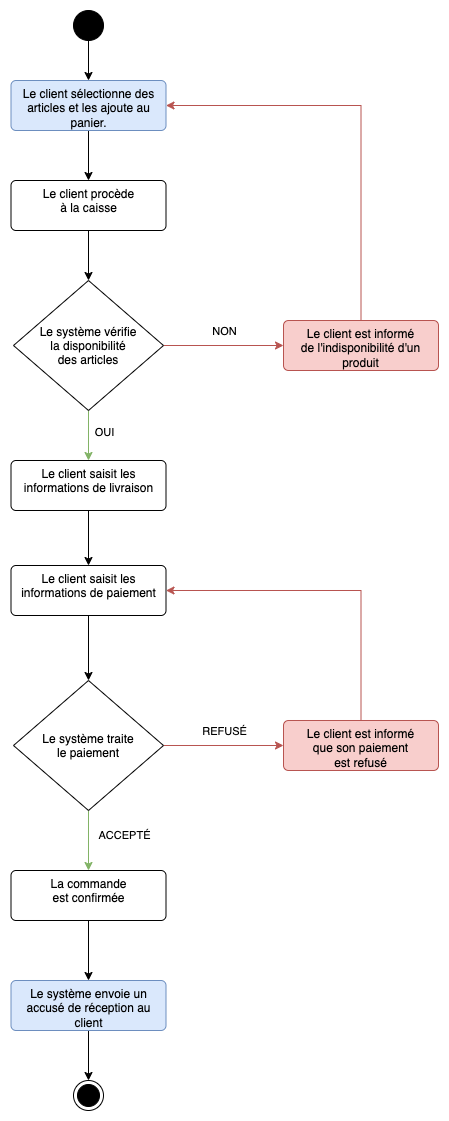

The diagram above was exported from draw.io. Its source (the exported page's mxGraphModel, read from the mxfile embedded in the PNG):
<mxGraphModel dx="1434" dy="854" grid="1" gridSize="10" guides="1" tooltips="1" connect="1" arrows="1" fold="1" page="1" pageScale="1" pageWidth="827" pageHeight="1169" math="0" shadow="0">
  <root>
    <mxCell id="0" />
    <mxCell id="1" parent="0" />
    <mxCell id="HElewv7yoEz3IZMWv0Sa-3" style="edgeStyle=orthogonalEdgeStyle;rounded=0;orthogonalLoop=1;jettySize=auto;html=1;" parent="1" source="HElewv7yoEz3IZMWv0Sa-1" target="HElewv7yoEz3IZMWv0Sa-2" edge="1">
      <mxGeometry relative="1" as="geometry" />
    </mxCell>
    <mxCell id="HElewv7yoEz3IZMWv0Sa-1" value="" style="ellipse;fillColor=strokeColor;html=1;" parent="1" vertex="1">
      <mxGeometry x="150" y="30" width="30" height="30" as="geometry" />
    </mxCell>
    <mxCell id="HElewv7yoEz3IZMWv0Sa-5" style="edgeStyle=orthogonalEdgeStyle;rounded=0;orthogonalLoop=1;jettySize=auto;html=1;entryX=0.5;entryY=0;entryDx=0;entryDy=0;" parent="1" source="HElewv7yoEz3IZMWv0Sa-2" target="HElewv7yoEz3IZMWv0Sa-4" edge="1">
      <mxGeometry relative="1" as="geometry" />
    </mxCell>
    <mxCell id="HElewv7yoEz3IZMWv0Sa-2" value="Le client sélectionne des articles et les ajoute au panier." style="html=1;align=center;verticalAlign=top;rounded=1;absoluteArcSize=1;arcSize=10;dashed=0;whiteSpace=wrap;fillColor=#dae8fc;strokeColor=#6c8ebf;" parent="1" vertex="1">
      <mxGeometry x="87.5" y="100" width="155" height="50" as="geometry" />
    </mxCell>
    <mxCell id="HElewv7yoEz3IZMWv0Sa-7" style="edgeStyle=orthogonalEdgeStyle;rounded=0;orthogonalLoop=1;jettySize=auto;html=1;entryX=0.5;entryY=0;entryDx=0;entryDy=0;" parent="1" source="HElewv7yoEz3IZMWv0Sa-4" target="HElewv7yoEz3IZMWv0Sa-6" edge="1">
      <mxGeometry relative="1" as="geometry" />
    </mxCell>
    <mxCell id="HElewv7yoEz3IZMWv0Sa-4" value="Le client procède&lt;div&gt;à la caisse&lt;/div&gt;" style="html=1;align=center;verticalAlign=top;rounded=1;absoluteArcSize=1;arcSize=10;dashed=0;whiteSpace=wrap;" parent="1" vertex="1">
      <mxGeometry x="87.5" y="200" width="155" height="50" as="geometry" />
    </mxCell>
    <mxCell id="HElewv7yoEz3IZMWv0Sa-9" style="edgeStyle=orthogonalEdgeStyle;rounded=0;orthogonalLoop=1;jettySize=auto;html=1;entryX=0;entryY=0.5;entryDx=0;entryDy=0;fillColor=#f8cecc;strokeColor=#b85450;" parent="1" source="HElewv7yoEz3IZMWv0Sa-6" target="HElewv7yoEz3IZMWv0Sa-8" edge="1">
      <mxGeometry relative="1" as="geometry" />
    </mxCell>
    <mxCell id="HElewv7yoEz3IZMWv0Sa-10" value="NON" style="edgeLabel;html=1;align=center;verticalAlign=middle;resizable=0;points=[];" parent="HElewv7yoEz3IZMWv0Sa-9" vertex="1" connectable="0">
      <mxGeometry x="0.6667" y="1" relative="1" as="geometry">
        <mxPoint x="-40" y="-14" as="offset" />
      </mxGeometry>
    </mxCell>
    <mxCell id="HElewv7yoEz3IZMWv0Sa-13" style="edgeStyle=orthogonalEdgeStyle;rounded=0;orthogonalLoop=1;jettySize=auto;html=1;entryX=0.5;entryY=0;entryDx=0;entryDy=0;fillColor=#d5e8d4;strokeColor=#82b366;" parent="1" source="HElewv7yoEz3IZMWv0Sa-6" target="HElewv7yoEz3IZMWv0Sa-12" edge="1">
      <mxGeometry relative="1" as="geometry" />
    </mxCell>
    <mxCell id="_O5VMfTOfNffDr02qIjy-1" value="OUI" style="edgeLabel;html=1;align=center;verticalAlign=middle;resizable=0;points=[];" parent="HElewv7yoEz3IZMWv0Sa-13" vertex="1" connectable="0">
      <mxGeometry x="-0.1558" y="1" relative="1" as="geometry">
        <mxPoint x="14" as="offset" />
      </mxGeometry>
    </mxCell>
    <mxCell id="HElewv7yoEz3IZMWv0Sa-6" value="Le système vérifie&#10;la disponibilité&#10;des articles" style="rhombus;" parent="1" vertex="1">
      <mxGeometry x="90" y="300" width="150" height="130" as="geometry" />
    </mxCell>
    <mxCell id="HElewv7yoEz3IZMWv0Sa-11" style="edgeStyle=orthogonalEdgeStyle;rounded=0;orthogonalLoop=1;jettySize=auto;html=1;entryX=1;entryY=0.5;entryDx=0;entryDy=0;exitX=0.5;exitY=0;exitDx=0;exitDy=0;fillColor=#f8cecc;strokeColor=#b85450;" parent="1" source="HElewv7yoEz3IZMWv0Sa-8" target="HElewv7yoEz3IZMWv0Sa-2" edge="1">
      <mxGeometry relative="1" as="geometry" />
    </mxCell>
    <mxCell id="HElewv7yoEz3IZMWv0Sa-8" value="Le client est informé&lt;br&gt;de l'indisponibilité d'un&lt;br&gt;produit" style="html=1;align=center;verticalAlign=top;rounded=1;absoluteArcSize=1;arcSize=10;dashed=0;whiteSpace=wrap;fillColor=#f8cecc;strokeColor=#b85450;" parent="1" vertex="1">
      <mxGeometry x="360" y="340" width="155" height="50" as="geometry" />
    </mxCell>
    <mxCell id="HElewv7yoEz3IZMWv0Sa-15" style="edgeStyle=orthogonalEdgeStyle;rounded=0;orthogonalLoop=1;jettySize=auto;html=1;" parent="1" source="HElewv7yoEz3IZMWv0Sa-12" target="HElewv7yoEz3IZMWv0Sa-14" edge="1">
      <mxGeometry relative="1" as="geometry" />
    </mxCell>
    <mxCell id="HElewv7yoEz3IZMWv0Sa-12" value="Le client saisit les informations de livraison" style="html=1;align=center;verticalAlign=top;rounded=1;absoluteArcSize=1;arcSize=10;dashed=0;whiteSpace=wrap;" parent="1" vertex="1">
      <mxGeometry x="87.5" y="480" width="155" height="50" as="geometry" />
    </mxCell>
    <mxCell id="HElewv7yoEz3IZMWv0Sa-19" style="edgeStyle=orthogonalEdgeStyle;rounded=0;orthogonalLoop=1;jettySize=auto;html=1;entryX=0.5;entryY=0;entryDx=0;entryDy=0;" parent="1" source="HElewv7yoEz3IZMWv0Sa-14" target="HElewv7yoEz3IZMWv0Sa-18" edge="1">
      <mxGeometry relative="1" as="geometry" />
    </mxCell>
    <mxCell id="HElewv7yoEz3IZMWv0Sa-14" value="Le client saisit les informations de paiement" style="html=1;align=center;verticalAlign=top;rounded=1;absoluteArcSize=1;arcSize=10;dashed=0;whiteSpace=wrap;" parent="1" vertex="1">
      <mxGeometry x="87.5" y="585" width="155" height="50" as="geometry" />
    </mxCell>
    <mxCell id="HElewv7yoEz3IZMWv0Sa-22" style="edgeStyle=orthogonalEdgeStyle;rounded=0;orthogonalLoop=1;jettySize=auto;html=1;entryX=0;entryY=0.5;entryDx=0;entryDy=0;fillColor=#f8cecc;strokeColor=#b85450;" parent="1" source="HElewv7yoEz3IZMWv0Sa-18" target="HElewv7yoEz3IZMWv0Sa-21" edge="1">
      <mxGeometry relative="1" as="geometry" />
    </mxCell>
    <mxCell id="HElewv7yoEz3IZMWv0Sa-23" value="REFUSÉ" style="edgeLabel;html=1;align=center;verticalAlign=middle;resizable=0;points=[];" parent="HElewv7yoEz3IZMWv0Sa-22" vertex="1" connectable="0">
      <mxGeometry x="0.25" y="-1" relative="1" as="geometry">
        <mxPoint x="-15" y="-16" as="offset" />
      </mxGeometry>
    </mxCell>
    <mxCell id="HElewv7yoEz3IZMWv0Sa-26" style="edgeStyle=orthogonalEdgeStyle;rounded=0;orthogonalLoop=1;jettySize=auto;html=1;entryX=0.5;entryY=0;entryDx=0;entryDy=0;fillColor=#d5e8d4;strokeColor=#82b366;" parent="1" source="HElewv7yoEz3IZMWv0Sa-18" target="HElewv7yoEz3IZMWv0Sa-25" edge="1">
      <mxGeometry relative="1" as="geometry" />
    </mxCell>
    <mxCell id="_O5VMfTOfNffDr02qIjy-2" value="ACCEPTÉ" style="edgeLabel;html=1;align=center;verticalAlign=middle;resizable=0;points=[];" parent="HElewv7yoEz3IZMWv0Sa-26" vertex="1" connectable="0">
      <mxGeometry x="-0.1912" y="-1" relative="1" as="geometry">
        <mxPoint x="36" as="offset" />
      </mxGeometry>
    </mxCell>
    <mxCell id="HElewv7yoEz3IZMWv0Sa-18" value="Le système traite&#10;le paiement" style="rhombus;" parent="1" vertex="1">
      <mxGeometry x="90" y="700" width="150" height="130" as="geometry" />
    </mxCell>
    <mxCell id="HElewv7yoEz3IZMWv0Sa-24" style="edgeStyle=orthogonalEdgeStyle;rounded=0;orthogonalLoop=1;jettySize=auto;html=1;entryX=1;entryY=0.5;entryDx=0;entryDy=0;exitX=0.5;exitY=0;exitDx=0;exitDy=0;fillColor=#f8cecc;strokeColor=#b85450;" parent="1" source="HElewv7yoEz3IZMWv0Sa-21" target="HElewv7yoEz3IZMWv0Sa-14" edge="1">
      <mxGeometry relative="1" as="geometry" />
    </mxCell>
    <mxCell id="HElewv7yoEz3IZMWv0Sa-21" value="Le client est informé&lt;br&gt;que son paiement&lt;div&gt;est refusé&lt;/div&gt;" style="html=1;align=center;verticalAlign=top;rounded=1;absoluteArcSize=1;arcSize=10;dashed=0;whiteSpace=wrap;fillColor=#f8cecc;strokeColor=#b85450;" parent="1" vertex="1">
      <mxGeometry x="360" y="740" width="155" height="50" as="geometry" />
    </mxCell>
    <mxCell id="HElewv7yoEz3IZMWv0Sa-28" style="edgeStyle=orthogonalEdgeStyle;rounded=0;orthogonalLoop=1;jettySize=auto;html=1;" parent="1" source="HElewv7yoEz3IZMWv0Sa-25" target="HElewv7yoEz3IZMWv0Sa-27" edge="1">
      <mxGeometry relative="1" as="geometry" />
    </mxCell>
    <mxCell id="HElewv7yoEz3IZMWv0Sa-25" value="La commande&lt;div&gt;est confirmée&lt;br&gt;&lt;/div&gt;" style="html=1;align=center;verticalAlign=top;rounded=1;absoluteArcSize=1;arcSize=10;dashed=0;whiteSpace=wrap;" parent="1" vertex="1">
      <mxGeometry x="87.5" y="890" width="155" height="50" as="geometry" />
    </mxCell>
    <mxCell id="HElewv7yoEz3IZMWv0Sa-30" style="edgeStyle=orthogonalEdgeStyle;rounded=0;orthogonalLoop=1;jettySize=auto;html=1;entryX=0.5;entryY=0;entryDx=0;entryDy=0;" parent="1" source="HElewv7yoEz3IZMWv0Sa-27" target="HElewv7yoEz3IZMWv0Sa-29" edge="1">
      <mxGeometry relative="1" as="geometry" />
    </mxCell>
    <mxCell id="HElewv7yoEz3IZMWv0Sa-27" value="&lt;div&gt;Le système envoie un accusé de réception au client&lt;br&gt;&lt;/div&gt;" style="html=1;align=center;verticalAlign=top;rounded=1;absoluteArcSize=1;arcSize=10;dashed=0;whiteSpace=wrap;fillColor=#dae8fc;strokeColor=#6c8ebf;" parent="1" vertex="1">
      <mxGeometry x="87.5" y="1000" width="155" height="50" as="geometry" />
    </mxCell>
    <mxCell id="HElewv7yoEz3IZMWv0Sa-29" value="" style="ellipse;html=1;shape=endState;fillColor=strokeColor;" parent="1" vertex="1">
      <mxGeometry x="150" y="1100" width="30" height="30" as="geometry" />
    </mxCell>
  </root>
</mxGraphModel>